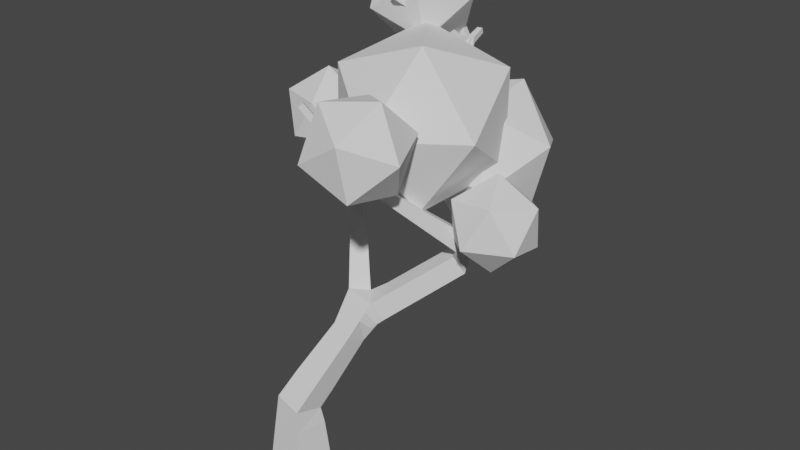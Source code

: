# Source: lowpoly.blend  (saved by Blender 3.4.6; exported with 4.5.12 LTS)
import bpy
from mathutils import Matrix  # noqa: F401  (used for matrix-valued properties, if any)

bpy.ops.wm.read_factory_settings(use_empty=True)
scene = bpy.context.scene
scene.name = 'Scene'

# ---- collections
col_collection = bpy.data.collections.new('Collection'); scene.collection.children.link(col_collection)

# ---- world
world_world = bpy.data.worlds.new('World'); scene.world = world_world
world_world.use_nodes = True; world_world.node_tree.nodes.clear()
_N = world_world.node_tree.nodes; _L = world_world.node_tree.links
n0 = _N.new('ShaderNodeOutputWorld'); n0.name = 'World Output'; n0.location = (300, 300)
n1 = _N.new('ShaderNodeBackground'); n1.name = 'Background'; n1.location = (10, 300)
n1.inputs[0].default_value = (0.05088, 0.05088, 0.05088, 1.0)
_L.new(n1.outputs[0], n0.inputs[0])
n0.is_active_output = True
world_world.color = (0.05088, 0.05088, 0.05088)
world_world.use_sun_shadow = False
world_world.sun_shadow_jitter_overblur = 0.0

# ---- meshes
me_cube_001 = bpy.data.meshes.new('Cube.001')
me_cube_001.from_pydata([(0.6634, 0.6802, -0.007659), (0.5171, -0.317, -0.007659), (-0.48, -0.1707, 0.007659), (-0.3337, 0.8265, 0.007659), (2.394, 1.594, 8.248), (2.5, 1.531, 8.248), (2.457, 1.46, 8.339), (2.352, 1.523, 8.339), (0.4962, 0.5277, 1.658), (0.4141, -0.1377, 1.826), (-0.2587, -0.02611, 1.939), (-0.1765, 0.6393, 1.771), (1.063, -0.3225, 9.225), (0.9724, -0.239, 9.225), (1.039, -0.1662, 9.299), (1.13, -0.2497, 9.299), (0.601, 2.958, 10.5), (0.4869, 3.004, 10.5), (0.5138, 3.07, 10.6), (0.6279, 3.024, 10.6), (1.127, 5.224, 9.359), (1.25, 5.237, 9.359), (1.253, 5.201, 9.477), (1.131, 5.188, 9.477), (0.6465, 4.565, 10.38), (0.6313, 4.688, 10.38), (0.7413, 4.701, 10.43), (0.7564, 4.579, 10.43), (0.8111, 3.276, 7.144), (0.8609, 3.142, 7.187), (0.7216, 3.103, 7.228), (0.6718, 3.238, 7.184), (-0.9674, 1.956, 8.058), (-1.074, 2.018, 8.058), (-1.018, 2.114, 8.113), (-0.9116, 2.051, 8.113), (0.5212, 3.579, 7.697), (0.5568, 3.486, 7.769), (0.4503, 3.428, 7.748), (0.4147, 3.521, 7.675), (0.7429, 3.35, 7.28), (0.7845, 3.242, 7.365), (0.6602, 3.174, 7.34), (0.6186, 3.282, 7.254), (0.6844, 3.411, 7.39), (0.7244, 3.306, 7.472), (0.6047, 3.241, 7.447), (0.5647, 3.345, 7.365), (0.6285, 3.468, 7.495), (0.667, 3.368, 7.574), (0.5518, 3.305, 7.55), (0.5133, 3.405, 7.471), (0.5742, 3.524, 7.597), (0.6113, 3.428, 7.673), (0.5005, 3.367, 7.65), (0.4635, 3.464, 7.574), (-0.4872, 2.623, 6.232), (-0.727, 2.764, 6.232), (-0.6012, 2.979, 6.356), (-0.3109, 2.849, 6.318), (-0.5512, 2.534, 6.476), (-0.7733, 2.664, 6.476), (-0.6568, 2.863, 6.59), (-0.4347, 2.733, 6.59), (-0.6058, 2.458, 6.683), (-0.8127, 2.579, 6.683), (-0.7042, 2.765, 6.79), (-0.4973, 2.644, 6.79), (-0.6551, 2.39, 6.871), (-0.8483, 2.503, 6.871), (-0.7469, 2.676, 6.97), (-0.5537, 2.563, 6.97), (-0.7007, 2.326, 7.044), (-0.8812, 2.432, 7.044), (-0.7865, 2.594, 7.137), (-0.6061, 2.488, 7.137), (-0.7437, 2.267, 7.208), (-0.9122, 2.365, 7.208), (-0.8238, 2.516, 7.294), (-0.6553, 2.418, 7.294), (-0.7845, 2.21, 7.363), (-0.9417, 2.302, 7.363), (-0.8593, 2.443, 7.444), (-0.7021, 2.351, 7.444), (-0.8236, 2.156, 7.511), (-0.9699, 2.241, 7.511), (-0.8932, 2.372, 7.587), (-0.7469, 2.287, 7.587), (-0.8613, 2.103, 7.655), (-0.9971, 2.183, 7.655), (-0.9259, 2.305, 7.724), (-0.79, 2.225, 7.724), (-0.8977, 2.053, 7.793), (-1.023, 2.126, 7.793), (-0.9575, 2.239, 7.858), (-0.8317, 2.166, 7.858), (-0.933, 2.004, 7.927), (-1.049, 2.072, 7.927), (-0.9881, 2.175, 7.987), (-0.8722, 2.108, 7.987), (-0.1155, 3.167, 6.087), (-0.06511, 2.895, 6.087), (-0.3109, 3.131, 6.28), (0.05309, 3.187, 6.279), (0.09922, 2.937, 6.279), (-0.07985, 2.904, 6.455), (-0.126, 3.154, 6.455), (0.2002, 3.204, 6.446), (0.2426, 2.974, 6.446), (0.07782, 2.944, 6.608), (0.03537, 3.173, 6.608), (0.3348, 3.219, 6.599), (0.3739, 3.008, 6.599), (0.2222, 2.98, 6.748), (0.1831, 3.191, 6.748), (0.4609, 3.234, 6.742), (0.4969, 3.039, 6.742), (0.3574, 3.014, 6.879), (0.3215, 3.208, 6.879), (0.5806, 3.247, 6.878), (0.6136, 3.069, 6.878), (0.4857, 3.046, 7.004), (0.4528, 3.224, 7.004), (0.6953, 3.261, 7.008), (0.7253, 3.098, 7.008), (0.6086, 3.077, 7.123), (0.5785, 3.239, 7.123), (1.132, 4.628, 9.393), (1.104, 4.757, 9.369), (1.234, 4.773, 9.432), (1.265, 4.608, 9.425), (1.064, 4.607, 9.492), (1.046, 4.749, 9.492), (1.174, 4.765, 9.555), (1.191, 4.623, 9.555), (1.008, 4.602, 9.61), (0.9908, 4.741, 9.61), (1.116, 4.756, 9.672), (1.133, 4.617, 9.672), (0.9538, 4.596, 9.725), (0.9369, 4.733, 9.725), (1.06, 4.748, 9.785), (1.077, 4.611, 9.785), (0.9008, 4.591, 9.837), (0.8842, 4.725, 9.837), (1.005, 4.74, 9.896), (1.021, 4.606, 9.896), (0.8487, 4.586, 9.948), (0.8323, 4.717, 9.948), (0.9507, 4.732, 10.01), (0.967, 4.6, 10.01), (0.7972, 4.58, 10.06), (0.7812, 4.71, 10.06), (0.8975, 4.724, 10.11), (0.9135, 4.595, 10.11), (0.7465, 4.575, 10.16), (0.7308, 4.702, 10.16), (0.8449, 4.716, 10.22), (0.8606, 4.589, 10.22), (0.6962, 4.57, 10.27), (0.6808, 4.695, 10.27), (0.7928, 4.709, 10.33), (0.8083, 4.584, 10.33), (1.157, 4.858, 9.238), (1.298, 4.873, 9.238), (1.302, 4.832, 9.373), (1.162, 4.817, 9.373), (1.147, 4.985, 9.28), (1.281, 4.999, 9.28), (1.285, 4.96, 9.409), (1.151, 4.946, 9.409), (1.137, 5.106, 9.32), (1.265, 5.12, 9.32), (1.269, 5.083, 9.443), (1.141, 5.069, 9.443), (1.246, 4.508, 9.299), (1.11, 4.564, 9.299), (1.199, 4.397, 9.385), (1.065, 4.452, 9.385), (1.097, 4.529, 9.503), (1.231, 4.475, 9.503), (1.155, 4.291, 9.468), (1.022, 4.345, 9.468), (1.054, 4.422, 9.585), (1.187, 4.368, 9.585), (1.112, 4.187, 9.548), (0.981, 4.241, 9.548), (1.012, 4.317, 9.664), (1.143, 4.263, 9.664), (1.07, 4.086, 9.626), (0.9404, 4.139, 9.626), (0.971, 4.215, 9.741), (1.101, 4.162, 9.741), (1.029, 3.987, 9.704), (0.9005, 4.04, 9.704), (0.9308, 4.114, 9.817), (1.059, 4.062, 9.817), (0.9883, 3.889, 9.78), (0.8612, 3.941, 9.78), (0.8912, 4.015, 9.892), (1.018, 3.963, 9.892), (0.9481, 3.793, 9.855), (0.8223, 3.844, 9.855), (0.852, 3.917, 9.966), (0.9778, 3.865, 9.966), (0.9084, 3.697, 9.929), (0.7839, 3.748, 9.929), (0.8132, 3.82, 10.04), (0.9377, 3.769, 10.04), (0.869, 3.602, 10.0), (0.7458, 3.652, 10.0), (0.7749, 3.724, 10.11), (0.898, 3.673, 10.11), (0.8299, 3.508, 10.08), (0.7081, 3.558, 10.08), (0.7368, 3.628, 10.18), (0.8586, 3.579, 10.18), (0.7911, 3.415, 10.15), (0.6706, 3.464, 10.15), (0.699, 3.534, 10.25), (0.8195, 3.485, 10.25), (0.7526, 3.322, 10.22), (0.6334, 3.371, 10.22), (0.6615, 3.44, 10.33), (0.7808, 3.391, 10.33), (0.7144, 3.23, 10.29), (0.5965, 3.278, 10.29), (0.6243, 3.347, 10.4), (0.7422, 3.299, 10.4), (0.6764, 3.139, 10.36), (0.5597, 3.187, 10.36), (0.5873, 3.254, 10.47), (0.7039, 3.207, 10.47), (0.6386, 3.048, 10.43), (0.5232, 3.095, 10.43), (0.5504, 3.162, 10.54), (0.6658, 3.115, 10.54), (1.869, 0.5022, 7.614), (1.729, 0.6313, 7.614), (1.832, 0.7438, 7.728), (1.972, 0.6147, 7.728), (1.787, 0.419, 7.777), (1.652, 0.5435, 7.777), (1.752, 0.652, 7.886), (1.887, 0.5275, 7.886), (1.714, 0.3438, 7.924), (1.583, 0.4641, 7.924), (1.68, 0.569, 8.029), (1.811, 0.4487, 8.029), (1.645, 0.2733, 8.061), (1.519, 0.3897, 8.061), (1.612, 0.4912, 8.164), (1.739, 0.3748, 8.164), (1.579, 0.2062, 8.193), (1.457, 0.3189, 8.193), (1.548, 0.4171, 8.292), (1.67, 0.3044, 8.292), (1.516, 0.1415, 8.319), (1.398, 0.2507, 8.319), (1.486, 0.3458, 8.415), (1.604, 0.2367, 8.415), (1.455, 0.07895, 8.441), (1.341, 0.1846, 8.441), (1.425, 0.2767, 8.534), (1.54, 0.1711, 8.534), (1.396, 0.01805, 8.56), (1.285, 0.1204, 8.56), (1.367, 0.2095, 8.65), (1.478, 0.1072, 8.65), (1.338, -0.04141, 8.676), (1.23, 0.05762, 8.676), (1.31, 0.1439, 8.763), (1.417, 0.04492, 8.763), (1.281, -0.09961, 8.79), (1.177, -0.003799, 8.79), (1.254, 0.07972, 8.874), (1.358, -0.01609, 8.874), (1.225, -0.1567, 8.901), (1.124, -0.06405, 8.901), (1.199, 0.01672, 8.983), (1.299, -0.07594, 8.983), (1.17, -0.2128, 9.011), (1.073, -0.1233, 9.011), (1.145, -0.0452, 9.09), (1.242, -0.1348, 9.09), (1.116, -0.2681, 9.119), (1.022, -0.1815, 9.119), (1.092, -0.1061, 9.195), (1.186, -0.1926, 9.195), (1.997, 0.9868, 7.545), (2.156, 0.8922, 7.545), (2.092, 0.7848, 7.682), (1.933, 0.8794, 7.682), (2.065, 1.091, 7.666), (2.215, 1.002, 7.666), (2.155, 0.9007, 7.795), (2.005, 0.9899, 7.795), (2.127, 1.185, 7.775), (2.269, 1.101, 7.775), (2.212, 1.006, 7.897), (2.07, 1.09, 7.897), (2.185, 1.274, 7.877), (2.319, 1.194, 7.877), (2.265, 1.104, 7.993), (2.131, 1.183, 7.993), (2.24, 1.358, 7.975), (2.366, 1.283, 7.975), (2.316, 1.197, 8.084), (2.189, 1.273, 8.084), (2.293, 1.439, 8.069), (2.412, 1.368, 8.069), (2.364, 1.287, 8.172), (2.245, 1.359, 8.172), (2.344, 1.518, 8.16), (2.457, 1.451, 8.16), (2.412, 1.375, 8.257), (2.299, 1.442, 8.257), (2.356, 3.181, 6.023), (2.66, 3.458, 6.023), (2.893, 3.204, 6.248), (2.589, 2.927, 6.248), (2.215, 3.358, 6.396), (2.497, 3.615, 6.396), (2.712, 3.379, 6.604), (2.431, 3.122, 6.604), (2.098, 3.505, 6.708), (2.36, 3.745, 6.708), (2.561, 3.526, 6.902), (2.298, 3.286, 6.902), (1.993, 3.637, 6.985), (2.238, 3.861, 6.985), (2.426, 3.656, 7.167), (2.181, 3.432, 7.167), (1.897, 3.758, 7.24), (2.127, 3.968, 7.24), (2.302, 3.776, 7.41), (2.073, 3.566, 7.41), (1.807, 3.871, 7.478), (2.022, 4.068, 7.478), (2.187, 3.887, 7.638), (1.972, 3.69, 7.638), (1.722, 3.977, 7.703), (1.924, 4.162, 7.703), (2.078, 3.993, 7.852), (1.876, 3.808, 7.852), (1.641, 4.079, 7.917), (1.83, 4.251, 7.917), (1.974, 4.093, 8.057), (1.786, 3.921, 8.057), (1.564, 4.176, 8.122), (1.74, 4.337, 8.122), (1.875, 4.19, 8.252), (1.699, 4.028, 8.252), (1.489, 4.27, 8.319), (1.654, 4.42, 8.319), (1.779, 4.282, 8.441), (1.615, 4.132, 8.441), (1.417, 4.36, 8.51), (1.57, 4.5, 8.51), (1.687, 4.372, 8.623), (1.534, 4.232, 8.623), (1.347, 4.448, 8.695), (1.489, 4.577, 8.695), (1.597, 4.459, 8.8), (1.455, 4.329, 8.8), (1.279, 4.533, 8.875), (1.41, 4.653, 8.875), (1.51, 4.543, 8.972), (1.379, 4.424, 8.972), (1.213, 4.616, 9.05), (1.333, 4.726, 9.05), (1.425, 4.625, 9.139), (1.305, 4.516, 9.139), (2.856, 2.27, 5.724), (2.477, 2.437, 5.724), (2.584, 2.678, 6.042), (2.962, 2.512, 6.042), (2.728, 2.021, 5.978), (2.38, 2.174, 5.978), (2.478, 2.396, 6.271), (2.826, 2.243, 6.271), (2.619, 1.806, 6.196), (2.296, 1.948, 6.196), (2.386, 2.154, 6.467), (2.709, 2.012, 6.467), (2.519, 1.611, 6.395), (2.22, 1.742, 6.395), (2.304, 1.934, 6.646), (2.603, 1.802, 6.646), (2.426, 1.43, 6.579), (2.149, 1.551, 6.579), (2.227, 1.729, 6.812), (2.504, 1.607, 6.812), (2.339, 1.258, 6.753), (2.082, 1.371, 6.753), (2.154, 1.535, 6.969), (2.411, 1.423, 6.969), (2.255, 1.095, 6.919), (2.018, 1.199, 6.919), (2.085, 1.351, 7.118), (2.322, 1.247, 7.118), (2.175, 0.9385, 7.078), (1.957, 1.034, 7.078), (2.018, 1.174, 7.262), (2.237, 1.078, 7.262), (2.098, 0.7873, 7.232), (1.898, 0.8753, 7.232), (1.954, 1.003, 7.4), (2.154, 0.9153, 7.4), (1.265, 1.831, 3.948), (1.584, 1.453, 3.948), (1.377, 1.279, 4.362), (1.048, 1.658, 4.408), (1.537, 2.058, 4.183), (1.853, 1.684, 4.183), (1.648, 1.511, 4.592), (1.333, 1.885, 4.592), (1.805, 2.28, 4.413), (2.117, 1.91, 4.413), (1.914, 1.739, 4.819), (1.602, 2.109, 4.819), (2.069, 2.5, 4.641), (2.378, 2.133, 4.641), (2.178, 1.964, 5.042), (1.868, 2.331, 5.042), (2.331, 2.717, 4.866), (2.637, 2.355, 4.866), (2.438, 2.188, 5.263), (2.132, 2.55, 5.263), (2.591, 2.934, 5.09), (2.893, 2.575, 5.09), (2.697, 2.409, 5.483), (2.394, 2.768, 5.483), (0.4835, 1.58, 4.108), (0.8295, 1.891, 4.108), (0.6915, 1.348, 4.454), (0.292, 1.813, 4.397), (0.6184, 2.106, 4.397), (0.8146, 1.888, 4.723), (0.4882, 1.594, 4.723), (0.1186, 2.024, 4.659), (0.4272, 2.301, 4.659), (0.6127, 2.094, 4.967), (0.3042, 1.817, 4.967), (-0.04393, 2.222, 4.905), (0.248, 2.484, 4.905), (0.4235, 2.288, 5.196), (0.1316, 2.026, 5.196), (-0.1989, 2.41, 5.139), (0.07709, 2.658, 5.139), (0.243, 2.473, 5.414), (-0.03298, 2.225, 5.414), (-0.3481, 2.592, 5.364), (-0.08742, 2.826, 5.364), (0.06933, 2.651, 5.624), (-0.1914, 2.417, 5.624), (-0.4927, 2.767, 5.582), (-0.2468, 2.988, 5.582), (-0.09895, 2.824, 5.828), (-0.3449, 2.603, 5.828), (0.6632, 0.7332, 2.08), (0.6313, 0.1648, 2.38), (0.03222, 0.2997, 2.572), (0.06405, 0.868, 2.272), (0.8311, 0.9371, 2.526), (0.8012, 0.4032, 2.808), (0.2384, 0.5299, 2.988), (0.2683, 1.064, 2.707), (0.9873, 1.127, 2.941), (0.9592, 0.6249, 3.206), (0.4302, 0.744, 3.376), (0.4583, 1.246, 3.111), (1.136, 1.308, 3.337), (1.11, 0.8364, 3.586), (0.6132, 0.9482, 3.745), (0.6396, 1.419, 3.497), (0.603, 0.6257, 0.7057), (0.4749, -0.2474, 0.7057), (-0.3981, -0.1193, 0.7191), (-0.27, 0.7538, 0.7191), (0.555, 0.5824, 1.272), (0.4414, -0.1922, 1.272), (-0.3331, -0.07855, 1.284), (-0.2195, 0.696, 1.284), (1.338, 1.318, 3.706), (1.243, 1.058, 3.974), (0.6523, 1.148, 4.099), (0.5816, 1.422, 3.868), (-0.1436, 3.157, 6.256), (-0.188, 2.872, 6.202), (-0.416, 2.613, 6.03), (-0.5471, 2.736, 5.936), (0.468, 3.55, 7.686), (0.5036, 3.457, 7.758), (0.7223, 3.208, 7.352), (0.7913, 3.122, 7.208), (0.6808, 3.316, 7.267), (0.7414, 3.257, 7.164), (0.6645, 3.274, 7.46), (0.6246, 3.378, 7.378), (0.6094, 3.337, 7.562), (0.5709, 3.437, 7.483), (0.5559, 3.397, 7.661), (0.5189, 3.494, 7.586), (0.009682, 2.921, 6.367), (-0.03645, 3.17, 6.367), (0.1602, 2.959, 6.527), (0.1178, 3.188, 6.527), (0.298, 2.994, 6.673), (0.259, 3.205, 6.673), (0.4271, 3.027, 6.811), (0.3912, 3.221, 6.811), (0.5496, 3.058, 6.941), (0.5167, 3.236, 6.941), (0.667, 3.087, 7.066), (0.6369, 3.25, 7.066), (2.53, 3.111, 5.631), (2.503, 2.738, 5.942), (2.375, 2.974, 5.753), (1.335, 4.567, 9.219), (1.284, 4.72, 9.399), (1.132, 4.792, 9.294), (1.113, 4.669, 9.317), (1.138, 4.707, 9.244), (1.034, 1.314, 4.408), (0.01856, -0.2439, 0.0), (0.8616, 0.8923, 3.666), (0.8879, 1.364, 3.417), (1.047, 1.861, 4.028), (0.1649, 0.7534, 0.0), (0.3318, 0.2322, 2.476), (0.07768, -0.08189, 1.882), (0.3636, 0.8006, 2.176), (0.1598, 0.5835, 1.714), (0.5198, 0.4665, 2.898), (0.5497, 1.0, 2.617), (0.6947, 0.6845, 3.291), (0.7228, 1.186, 3.026), (0.03838, -0.1834, 0.7124), (0.1665, 0.6897, 0.7124), (0.05411, -0.1354, 1.278), (0.1677, 0.6392, 1.278), (0.9479, 1.103, 4.037), (1.461, 1.386, 3.827), (1.201, 1.569, 3.643), (0.7345, 1.655, 3.802), (1.31, 1.168, 4.168), (0.6719, 1.248, 4.277), (0.5325, 1.501, 3.988), (0.991, 1.208, 4.222), (0.9675, 1.612, 3.723)], [], [(175, 519, 520, 130), (85, 86, 82, 81), (84, 85, 81, 80), (83, 80, 76, 79), (82, 83, 79, 78), (81, 82, 78, 77), (80, 81, 77, 76), (79, 76, 72, 75), (78, 79, 75, 74), (77, 78, 74, 73), (76, 77, 73, 72), (372, 371, 519, 175), (75, 72, 68, 71), (74, 75, 71, 70), (128, 522, 176, 127), (73, 74, 70, 69), (72, 73, 69, 68), (71, 68, 64, 67), (70, 71, 67, 66), (69, 70, 66, 65), (430, 429, 516, 318), (68, 69, 65, 64), (67, 64, 60, 63), (165, 129, 130, 520), (66, 67, 63, 62), (65, 66, 62, 61), (64, 65, 61, 60), (63, 60, 56, 59), (62, 63, 59, 58), (61, 62, 58, 57), (60, 61, 57, 56), (492, 36, 52, 503), (459, 458, 101), (38, 39, 55, 54), (493, 38, 54, 502), (36, 37, 53, 52), (503, 52, 48, 501), (54, 55, 51, 50), (374, 375, 320, 517), (502, 54, 50, 500), (52, 53, 49, 48), (501, 48, 44, 499), (50, 51, 47, 46), (500, 50, 46, 498), (48, 49, 45, 44), (499, 44, 40, 496), (46, 47, 43, 42), (498, 46, 42, 494), (44, 45, 41, 40), (496, 40, 28, 497), (487, 475, 474, 486), (42, 43, 31, 30), (457, 102, 488, 100), (58, 59, 102), (494, 42, 30, 495), (518, 317, 318, 516), (544, 409, 410, 543), (40, 41, 29, 28), (492, 493, 37, 36), (35, 34, 33, 32), (27, 26, 25, 24), (456, 491, 57, 58), (23, 22, 21, 20), (485, 473, 472, 484), (19, 18, 17, 16), (550, 528, 409, 544), (15, 14, 13, 12), (434, 412, 409, 528), (435, 524, 411, 412), (542, 526, 473, 485), (430, 318, 319, 376), (7, 6, 5, 4), (529, 525, 2, 3), (548, 545, 475, 487), (518, 517, 320, 317), (456, 58, 102, 457), (491, 456, 459, 490), (375, 376, 319, 320), (490, 459, 101, 489), (457, 100, 101, 458), (432, 431, 373, 374), (406, 405, 237, 238), (405, 291, 240, 237), (407, 406, 238, 239), (519, 371, 165, 520), (369, 176, 522, 523), (408, 290, 291, 405), (370, 164, 165, 371), (373, 431, 430, 376), (291, 292, 239, 240), (163, 164, 370, 369), (289, 407, 239, 292), (166, 163, 521, 128), (408, 407, 289, 290), (372, 175, 176, 369), (86, 87, 83, 82), (87, 84, 80, 83), (88, 89, 85, 84), (89, 90, 86, 85), (90, 91, 87, 86), (91, 88, 84, 87), (92, 93, 89, 88), (93, 94, 90, 89), (94, 95, 91, 90), (95, 92, 88, 91), (96, 97, 93, 92), (97, 98, 94, 93), (98, 99, 95, 94), (99, 96, 92, 95), (32, 33, 97, 96), (33, 34, 98, 97), (34, 35, 99, 98), (35, 32, 96, 99), (103, 104, 101, 100), (504, 105, 59, 489), (105, 106, 102, 59), (505, 103, 100, 488), (107, 108, 104, 103), (506, 109, 105, 504), (109, 110, 106, 105), (507, 107, 103, 505), (111, 112, 108, 107), (508, 113, 109, 506), (113, 114, 110, 109), (509, 111, 107, 507), (115, 116, 112, 111), (510, 117, 113, 508), (117, 118, 114, 113), (511, 115, 111, 509), (119, 120, 116, 115), (512, 121, 117, 510), (121, 122, 118, 117), (513, 119, 115, 511), (123, 124, 120, 119), (514, 125, 121, 512), (125, 126, 122, 121), (515, 123, 119, 513), (28, 29, 124, 123), (495, 30, 125, 514), (30, 31, 126, 125), (497, 28, 123, 515), (131, 132, 128, 127), (132, 133, 129, 128), (133, 134, 130, 129), (134, 131, 127, 130), (135, 136, 132, 131), (136, 137, 133, 132), (137, 138, 134, 133), (138, 135, 131, 134), (139, 140, 136, 135), (140, 141, 137, 136), (141, 142, 138, 137), (142, 139, 135, 138), (143, 144, 140, 139), (144, 145, 141, 140), (145, 146, 142, 141), (146, 143, 139, 142), (147, 148, 144, 143), (148, 149, 145, 144), (149, 150, 146, 145), (150, 147, 143, 146), (151, 152, 148, 147), (152, 153, 149, 148), (153, 154, 150, 149), (154, 151, 147, 150), (155, 156, 152, 151), (156, 157, 153, 152), (157, 158, 154, 153), (158, 155, 151, 154), (159, 160, 156, 155), (160, 161, 157, 156), (161, 162, 158, 157), (162, 159, 155, 158), (24, 25, 160, 159), (25, 26, 161, 160), (26, 27, 162, 161), (27, 24, 159, 162), (167, 168, 164, 163), (168, 169, 165, 164), (169, 170, 166, 165), (170, 167, 163, 166), (171, 172, 168, 167), (172, 173, 169, 168), (173, 174, 170, 169), (174, 171, 167, 170), (20, 21, 172, 171), (21, 22, 173, 172), (22, 23, 174, 173), (23, 20, 171, 174), (177, 178, 176, 175), (178, 179, 127, 176), (179, 180, 130, 127), (180, 177, 175, 130), (181, 182, 178, 177), (182, 183, 179, 178), (183, 184, 180, 179), (184, 181, 177, 180), (185, 186, 182, 181), (186, 187, 183, 182), (187, 188, 184, 183), (188, 185, 181, 184), (189, 190, 186, 185), (190, 191, 187, 186), (191, 192, 188, 187), (192, 189, 185, 188), (193, 194, 190, 189), (194, 195, 191, 190), (195, 196, 192, 191), (196, 193, 189, 192), (197, 198, 194, 193), (198, 199, 195, 194), (199, 200, 196, 195), (200, 197, 193, 196), (201, 202, 198, 197), (202, 203, 199, 198), (203, 204, 200, 199), (204, 201, 197, 200), (205, 206, 202, 201), (206, 207, 203, 202), (207, 208, 204, 203), (208, 205, 201, 204), (209, 210, 206, 205), (210, 211, 207, 206), (211, 212, 208, 207), (212, 209, 205, 208), (213, 214, 210, 209), (214, 215, 211, 210), (215, 216, 212, 211), (216, 213, 209, 212), (217, 218, 214, 213), (218, 219, 215, 214), (219, 220, 216, 215), (220, 217, 213, 216), (221, 222, 218, 217), (222, 223, 219, 218), (223, 224, 220, 219), (224, 221, 217, 220), (225, 226, 222, 221), (226, 227, 223, 222), (227, 228, 224, 223), (228, 225, 221, 224), (229, 230, 226, 225), (230, 231, 227, 226), (231, 232, 228, 227), (232, 229, 225, 228), (233, 234, 230, 229), (234, 235, 231, 230), (235, 236, 232, 231), (236, 233, 229, 232), (16, 17, 234, 233), (17, 18, 235, 234), (18, 19, 236, 235), (19, 16, 233, 236), (241, 242, 238, 237), (242, 243, 239, 238), (243, 244, 240, 239), (244, 241, 237, 240), (245, 246, 242, 241), (246, 247, 243, 242), (247, 248, 244, 243), (248, 245, 241, 244), (249, 250, 246, 245), (250, 251, 247, 246), (251, 252, 248, 247), (252, 249, 245, 248), (253, 254, 250, 249), (254, 255, 251, 250), (255, 256, 252, 251), (256, 253, 249, 252), (257, 258, 254, 253), (258, 259, 255, 254), (259, 260, 256, 255), (260, 257, 253, 256), (261, 262, 258, 257), (262, 263, 259, 258), (263, 264, 260, 259), (264, 261, 257, 260), (265, 266, 262, 261), (266, 267, 263, 262), (267, 268, 264, 263), (268, 265, 261, 264), (269, 270, 266, 265), (270, 271, 267, 266), (271, 272, 268, 267), (272, 269, 265, 268), (273, 274, 270, 269), (274, 275, 271, 270), (275, 276, 272, 271), (276, 273, 269, 272), (277, 278, 274, 273), (278, 279, 275, 274), (279, 280, 276, 275), (280, 277, 273, 276), (281, 282, 278, 277), (282, 283, 279, 278), (283, 284, 280, 279), (284, 281, 277, 280), (285, 286, 282, 281), (286, 287, 283, 282), (287, 288, 284, 283), (288, 285, 281, 284), (12, 13, 286, 285), (13, 14, 287, 286), (14, 15, 288, 287), (15, 12, 285, 288), (293, 294, 290, 289), (294, 295, 291, 290), (295, 296, 292, 291), (296, 293, 289, 292), (297, 298, 294, 293), (298, 299, 295, 294), (299, 300, 296, 295), (300, 297, 293, 296), (301, 302, 298, 297), (302, 303, 299, 298), (303, 304, 300, 299), (304, 301, 297, 300), (305, 306, 302, 301), (306, 307, 303, 302), (307, 308, 304, 303), (308, 305, 301, 304), (309, 310, 306, 305), (310, 311, 307, 306), (311, 312, 308, 307), (312, 309, 305, 308), (313, 314, 310, 309), (314, 315, 311, 310), (315, 316, 312, 311), (316, 313, 309, 312), (4, 5, 314, 313), (5, 6, 315, 314), (6, 7, 316, 315), (7, 4, 313, 316), (321, 322, 318, 317), (322, 323, 319, 318), (323, 324, 320, 319), (324, 321, 317, 320), (325, 326, 322, 321), (326, 327, 323, 322), (327, 328, 324, 323), (328, 325, 321, 324), (329, 330, 326, 325), (330, 331, 327, 326), (331, 332, 328, 327), (332, 329, 325, 328), (333, 334, 330, 329), (334, 335, 331, 330), (335, 336, 332, 331), (336, 333, 329, 332), (337, 338, 334, 333), (338, 339, 335, 334), (339, 340, 336, 335), (340, 337, 333, 336), (341, 342, 338, 337), (342, 343, 339, 338), (343, 344, 340, 339), (344, 341, 337, 340), (345, 346, 342, 341), (346, 347, 343, 342), (347, 348, 344, 343), (348, 345, 341, 344), (349, 350, 346, 345), (350, 351, 347, 346), (351, 352, 348, 347), (352, 349, 345, 348), (353, 354, 350, 349), (354, 355, 351, 350), (355, 356, 352, 351), (356, 353, 349, 352), (357, 358, 354, 353), (358, 359, 355, 354), (359, 360, 356, 355), (360, 357, 353, 356), (361, 362, 358, 357), (362, 363, 359, 358), (363, 364, 360, 359), (364, 361, 357, 360), (365, 366, 362, 361), (366, 367, 363, 362), (367, 368, 364, 363), (368, 365, 361, 364), (369, 370, 366, 365), (370, 371, 367, 366), (371, 372, 368, 367), (372, 369, 365, 368), (377, 378, 374, 373), (378, 379, 375, 374), (379, 380, 376, 375), (380, 377, 373, 376), (381, 382, 378, 377), (382, 383, 379, 378), (383, 384, 380, 379), (384, 381, 377, 380), (385, 386, 382, 381), (386, 387, 383, 382), (387, 388, 384, 383), (388, 385, 381, 384), (389, 390, 386, 385), (390, 391, 387, 386), (391, 392, 388, 387), (392, 389, 385, 388), (393, 394, 390, 389), (394, 395, 391, 390), (395, 396, 392, 391), (396, 393, 389, 392), (397, 398, 394, 393), (398, 399, 395, 394), (399, 400, 396, 395), (400, 397, 393, 396), (401, 402, 398, 397), (402, 403, 399, 398), (403, 404, 400, 399), (404, 401, 397, 400), (405, 406, 402, 401), (406, 407, 403, 402), (407, 408, 404, 403), (408, 405, 401, 404), (413, 414, 410, 409), (414, 415, 411, 410), (415, 416, 412, 411), (416, 413, 409, 412), (417, 418, 414, 413), (418, 419, 415, 414), (419, 420, 416, 415), (420, 417, 413, 416), (421, 422, 418, 417), (422, 423, 419, 418), (423, 424, 420, 419), (424, 421, 417, 420), (425, 426, 422, 421), (426, 427, 423, 422), (427, 428, 424, 423), (428, 425, 421, 424), (429, 430, 426, 425), (430, 431, 427, 426), (431, 432, 428, 427), (432, 429, 425, 428), (436, 437, 434, 433), (437, 438, 412, 434), (438, 439, 435, 412), (439, 436, 433, 435), (440, 441, 437, 436), (441, 442, 438, 437), (442, 443, 439, 438), (443, 440, 436, 439), (444, 445, 441, 440), (445, 446, 442, 441), (446, 447, 443, 442), (447, 444, 440, 443), (448, 449, 445, 444), (449, 450, 446, 445), (450, 451, 447, 446), (451, 448, 444, 447), (452, 453, 449, 448), (453, 454, 450, 449), (454, 455, 451, 450), (455, 452, 448, 451), (456, 457, 453, 452), (457, 458, 454, 453), (458, 459, 455, 454), (459, 456, 452, 455), (460, 461, 9, 8), (530, 462, 10, 531), (462, 463, 11, 10), (532, 460, 8, 533), (464, 465, 461, 460), (534, 466, 462, 530), (466, 467, 463, 462), (535, 464, 460, 532), (468, 469, 465, 464), (536, 470, 466, 534), (470, 471, 467, 466), (537, 468, 464, 535), (472, 473, 469, 468), (526, 474, 470, 536), (474, 475, 471, 470), (527, 472, 468, 537), (476, 477, 1, 0), (538, 478, 2, 525), (478, 479, 3, 2), (539, 476, 0, 529), (480, 481, 477, 476), (540, 482, 478, 538), (482, 483, 479, 478), (541, 480, 476, 539), (8, 9, 481, 480), (531, 10, 482, 540), (10, 11, 483, 482), (533, 8, 480, 541), (549, 542, 485, 546), (546, 485, 484, 543), (548, 487, 486, 547), (31, 497, 515, 126), (29, 495, 514, 124), (126, 515, 513, 122), (124, 514, 512, 120), (122, 513, 511, 118), (120, 512, 510, 116), (118, 511, 509, 114), (116, 510, 508, 112), (114, 509, 507, 110), (112, 508, 506, 108), (110, 507, 505, 106), (108, 506, 504, 104), (106, 505, 488, 102), (104, 504, 489, 101), (56, 490, 489, 59), (57, 491, 490, 56), (39, 38, 493, 492), (41, 494, 495, 29), (43, 496, 497, 31), (45, 498, 494, 41), (47, 499, 496, 43), (49, 500, 498, 45), (51, 501, 499, 47), (53, 502, 500, 49), (55, 503, 501, 51), (37, 493, 502, 53), (39, 492, 503, 55), (432, 374, 517, 518), (432, 518, 516, 429), (166, 128, 129, 165), (521, 523, 522, 128), (523, 521, 163, 369), (547, 486, 542, 549), (11, 533, 541, 483), (9, 531, 540, 481), (483, 541, 539, 479), (481, 540, 538, 477), (479, 539, 529, 3), (477, 538, 525, 1), (475, 527, 537, 471), (473, 526, 536, 469), (471, 537, 535, 467), (469, 536, 534, 465), (467, 535, 532, 463), (465, 534, 530, 461), (463, 532, 533, 11), (461, 530, 531, 9), (0, 1, 525, 529), (486, 474, 526, 542), (545, 434, 528, 550), (475, 545, 550, 527), (435, 547, 549, 524), (433, 548, 547, 435), (411, 546, 543, 410), (524, 549, 546, 411), (433, 434, 545, 548), (527, 550, 544, 472), (472, 544, 543, 484)])
_k = {(2, 3): 1.0, (2, 525): 1.0, (0, 1): 1.0, (0, 529): 1.0, (1, 525): 1.0, (3, 529): 1.0}
me_cube_001.attributes.new('crease_edge', 'FLOAT', 'EDGE').data.foreach_set('value', [_k.get((min(e.vertices), max(e.vertices)), 0.0) for e in me_cube_001.edges])
me_cube_001.update()
me_icosphere = bpy.data.meshes.new('Icosphere')
me_icosphere.from_pydata([(0.0, 0.0, -1.0), (0.7236, -0.5257, -0.4472), (-0.2764, -0.8506, -0.4472), (-0.8944, 0.0, -0.4472), (-0.2764, 0.8506, -0.4472), (0.7236, 0.5257, -0.4472), (0.2764, -0.8506, 0.4472), (-0.7236, -0.5257, 0.4472), (-0.7236, 0.5257, 0.4472), (0.2764, 0.8506, 0.4472), (0.8944, 0.0, 0.4472), (0.0, 0.0, 1.0), (2.6, -2.597, -0.3173), (3.537, -3.341, -0.02265), (2.444, -3.479, 0.5287), (1.966, -2.359, 0.7112), (2.763, -1.528, 0.2726), (3.734, -2.136, -0.1809), (3.482, -3.562, 1.188), (2.51, -2.955, 1.641), (2.707, -1.749, 1.483), (3.8, -1.611, 0.9318), (4.279, -2.732, 0.7493), (3.644, -2.493, 1.778), (2.858, 0.6945, -1.875), (4.307, 1.591, -1.694), (4.113, 0.1007, -0.8701), (2.48, -0.01384, -0.361), (1.666, 1.406, -0.8701), (2.795, 2.398, -1.694), (4.825, 1.437, -0.06736), (3.696, 0.445, 0.7565), (2.184, 1.252, 0.7565), (2.378, 2.742, -0.06736), (4.011, 2.857, -0.5765), (3.633, 2.148, 0.9379), (2.739, 1.49, 2.701), (2.019, 2.623, 2.897), (1.961, 1.616, 3.805), (1.994, 0.44, 3.13), (2.073, 0.7195, 1.804), (2.089, 2.068, 1.661), (0.8289, 2.273, 3.447), (0.8135, 0.9242, 3.59), (0.8832, 0.3701, 2.354), (0.9417, 1.377, 1.446), (0.9081, 2.553, 2.122), (0.163, 1.503, 2.55), (4.504, -1.155, -1.536), (5.475, -0.6806, -1.54), (4.974, -0.8776, -0.6031), (3.917, -0.7063, -0.7474), (3.765, -0.4034, -1.773), (4.728, -0.3875, -2.263), (5.488, 0.06076, -0.7538), (4.525, 0.04487, -0.2641), (3.778, 0.338, -0.9873), (4.279, 0.535, -1.924), (5.336, 0.3637, -1.78), (4.749, 0.8121, -0.9913), (2.793, -0.2136, -1.331), (3.109, 0.9082, -0.839), (2.777, -0.04561, -0.07712), (1.846, -0.69, -0.6409), (1.602, -0.1344, -1.751), (2.383, 0.8534, -1.874), (2.358, 1.125, 0.1552), (1.577, 0.1374, 0.2776), (0.8505, 0.08248, -0.757), (1.183, 1.036, -1.519), (2.114, 1.681, -0.955), (1.167, 1.204, -0.2649), (2.805, -2.073, 0.6364), (3.236, -0.8147, 2.316), (1.221, -1.014, 1.615), (1.272, -1.128, -0.5233), (3.318, -0.9992, -1.145), (4.532, -0.8059, 0.6097), (1.969, 0.9088, 2.194), (0.7552, 0.7155, 0.4393), (2.051, 0.7243, -1.267), (4.066, 0.9231, -0.5665), (4.015, 1.037, 1.572), (2.482, 1.983, 0.4125), (-0.2764, -0.8506, -0.4472), (-0.2764, -0.8506, -0.4472), (-0.2764, -0.8506, -0.4472), (-0.2764, -0.8506, -0.4472), (0.0, 0.0, -1.0), (0.0, 0.0, -1.0), (0.0, 0.0, -1.0), (0.0, 0.0, -1.0), (0.7236, -0.5257, -0.4472), (0.7236, -0.5257, -0.4472), (0.7236, -0.5257, -0.4472), (0.7236, -0.5257, -0.4472), (0.7236, 0.5257, -0.4472), (0.7236, 0.5257, -0.4472), (0.7236, 0.5257, -0.4472), (0.7236, 0.5257, -0.4472), (-0.8944, 0.0, -0.4472), (-0.8944, 0.0, -0.4472), (-0.8944, 0.0, -0.4472), (-0.8944, 0.0, -0.4472), (-0.2764, 0.8506, -0.4472), (-0.2764, 0.8506, -0.4472), (-0.2764, 0.8506, -0.4472), (-0.2764, 0.8506, -0.4472), (0.8944, 0.0, 0.4472), (0.8944, 0.0, 0.4472), (0.8944, 0.0, 0.4472), (0.8944, 0.0, 0.4472), (0.2764, -0.8506, 0.4472), (0.2764, -0.8506, 0.4472), (0.2764, -0.8506, 0.4472), (0.2764, -0.8506, 0.4472), (-0.7236, -0.5257, 0.4472), (-0.7236, -0.5257, 0.4472), (-0.7236, -0.5257, 0.4472), (-0.7236, -0.5257, 0.4472), (-0.7236, 0.5257, 0.4472), (-0.7236, 0.5257, 0.4472), (-0.7236, 0.5257, 0.4472), (-0.7236, 0.5257, 0.4472), (0.2764, 0.8506, 0.4472), (0.2764, 0.8506, 0.4472), (0.2764, 0.8506, 0.4472), (0.2764, 0.8506, 0.4472), (0.0, 0.0, 1.0), (0.0, 0.0, 1.0), (0.0, 0.0, 1.0), (0.0, 0.0, 1.0), (2.444, -3.479, 0.5287), (2.444, -3.479, 0.5287), (2.444, -3.479, 0.5287), (2.444, -3.479, 0.5287), (2.6, -2.597, -0.3173), (2.6, -2.597, -0.3173), (2.6, -2.597, -0.3173), (2.6, -2.597, -0.3173), (3.537, -3.341, -0.02265), (3.537, -3.341, -0.02265), (3.537, -3.341, -0.02265), (3.537, -3.341, -0.02265), (3.734, -2.136, -0.1809), (3.734, -2.136, -0.1809), (3.734, -2.136, -0.1809), (3.734, -2.136, -0.1809), (1.966, -2.359, 0.7112), (1.966, -2.359, 0.7112), (1.966, -2.359, 0.7112), (1.966, -2.359, 0.7112), (2.763, -1.528, 0.2726), (2.763, -1.528, 0.2726), (2.763, -1.528, 0.2726), (2.763, -1.528, 0.2726), (4.279, -2.732, 0.7493), (4.279, -2.732, 0.7493), (4.279, -2.732, 0.7493), (4.279, -2.732, 0.7493), (3.482, -3.562, 1.188), (3.482, -3.562, 1.188), (3.482, -3.562, 1.188), (3.482, -3.562, 1.188), (2.51, -2.955, 1.641), (2.51, -2.955, 1.641), (2.51, -2.955, 1.641), (2.51, -2.955, 1.641), (2.707, -1.749, 1.483), (2.707, -1.749, 1.483), (2.707, -1.749, 1.483), (2.707, -1.749, 1.483), (3.8, -1.611, 0.9318), (3.8, -1.611, 0.9318), (3.8, -1.611, 0.9318), (3.8, -1.611, 0.9318), (3.644, -2.493, 1.778), (3.644, -2.493, 1.778), (3.644, -2.493, 1.778), (3.644, -2.493, 1.778), (4.113, 0.1007, -0.8701), (4.113, 0.1007, -0.8701), (4.113, 0.1007, -0.8701), (4.113, 0.1007, -0.8701), (2.858, 0.6945, -1.875), (2.858, 0.6945, -1.875), (2.858, 0.6945, -1.875), (2.858, 0.6945, -1.875), (4.307, 1.591, -1.694), (4.307, 1.591, -1.694), (4.307, 1.591, -1.694), (4.307, 1.591, -1.694), (2.795, 2.398, -1.694), (2.795, 2.398, -1.694), (2.795, 2.398, -1.694), (2.795, 2.398, -1.694), (2.48, -0.01384, -0.361), (2.48, -0.01384, -0.361), (2.48, -0.01384, -0.361), (2.48, -0.01384, -0.361), (1.666, 1.406, -0.8701), (1.666, 1.406, -0.8701), (1.666, 1.406, -0.8701), (1.666, 1.406, -0.8701), (4.011, 2.857, -0.5765), (4.011, 2.857, -0.5765), (4.011, 2.857, -0.5765), (4.011, 2.857, -0.5765), (4.825, 1.437, -0.06736), (4.825, 1.437, -0.06736), (4.825, 1.437, -0.06736), (4.825, 1.437, -0.06736), (3.696, 0.445, 0.7565), (3.696, 0.445, 0.7565), (3.696, 0.445, 0.7565), (3.696, 0.445, 0.7565), (2.184, 1.252, 0.7565), (2.184, 1.252, 0.7565), (2.184, 1.252, 0.7565), (2.184, 1.252, 0.7565), (2.378, 2.742, -0.06736), (2.378, 2.742, -0.06736), (2.378, 2.742, -0.06736), (2.378, 2.742, -0.06736), (3.633, 2.148, 0.9379), (3.633, 2.148, 0.9379), (3.633, 2.148, 0.9379), (3.633, 2.148, 0.9379), (1.961, 1.616, 3.805), (1.961, 1.616, 3.805), (1.961, 1.616, 3.805), (1.961, 1.616, 3.805), (2.739, 1.49, 2.701), (2.739, 1.49, 2.701), (2.739, 1.49, 2.701), (2.739, 1.49, 2.701), (2.019, 2.623, 2.897), (2.019, 2.623, 2.897), (2.019, 2.623, 2.897), (2.019, 2.623, 2.897), (2.089, 2.068, 1.661), (2.089, 2.068, 1.661), (2.089, 2.068, 1.661), (2.089, 2.068, 1.661), (1.994, 0.44, 3.13), (1.994, 0.44, 3.13), (1.994, 0.44, 3.13), (1.994, 0.44, 3.13), (2.073, 0.7195, 1.804), (2.073, 0.7195, 1.804), (2.073, 0.7195, 1.804), (2.073, 0.7195, 1.804), (0.9081, 2.553, 2.122), (0.9081, 2.553, 2.122), (0.9081, 2.553, 2.122), (0.9081, 2.553, 2.122), (0.8289, 2.273, 3.447), (0.8289, 2.273, 3.447), (0.8289, 2.273, 3.447), (0.8289, 2.273, 3.447), (0.8135, 0.9242, 3.59), (0.8135, 0.9242, 3.59), (0.8135, 0.9242, 3.59), (0.8135, 0.9242, 3.59), (0.8832, 0.3701, 2.354), (0.8832, 0.3701, 2.354), (0.8832, 0.3701, 2.354), (0.8832, 0.3701, 2.354), (0.9417, 1.377, 1.446), (0.9417, 1.377, 1.446), (0.9417, 1.377, 1.446), (0.9417, 1.377, 1.446), (0.163, 1.503, 2.55), (0.163, 1.503, 2.55), (0.163, 1.503, 2.55), (0.163, 1.503, 2.55), (4.974, -0.8776, -0.6031), (4.974, -0.8776, -0.6031), (4.974, -0.8776, -0.6031), (4.974, -0.8776, -0.6031), (4.504, -1.155, -1.536), (4.504, -1.155, -1.536), (4.504, -1.155, -1.536), (4.504, -1.155, -1.536), (5.475, -0.6806, -1.54), (5.475, -0.6806, -1.54), (5.475, -0.6806, -1.54), (5.475, -0.6806, -1.54), (4.728, -0.3875, -2.263), (4.728, -0.3875, -2.263), (4.728, -0.3875, -2.263), (4.728, -0.3875, -2.263), (3.917, -0.7063, -0.7474), (3.917, -0.7063, -0.7474), (3.917, -0.7063, -0.7474), (3.917, -0.7063, -0.7474), (3.765, -0.4034, -1.773), (3.765, -0.4034, -1.773), (3.765, -0.4034, -1.773), (3.765, -0.4034, -1.773), (5.336, 0.3637, -1.78), (5.336, 0.3637, -1.78), (5.336, 0.3637, -1.78), (5.336, 0.3637, -1.78), (5.488, 0.06076, -0.7538), (5.488, 0.06076, -0.7538), (5.488, 0.06076, -0.7538), (5.488, 0.06076, -0.7538), (4.525, 0.04487, -0.2641), (4.525, 0.04487, -0.2641), (4.525, 0.04487, -0.2641), (4.525, 0.04487, -0.2641), (3.778, 0.338, -0.9873), (3.778, 0.338, -0.9873), (3.778, 0.338, -0.9873), (3.778, 0.338, -0.9873), (4.279, 0.535, -1.924), (4.279, 0.535, -1.924), (4.279, 0.535, -1.924), (4.279, 0.535, -1.924), (4.749, 0.8121, -0.9913), (4.749, 0.8121, -0.9913), (4.749, 0.8121, -0.9913), (4.749, 0.8121, -0.9913), (2.777, -0.04561, -0.07712), (2.777, -0.04561, -0.07712), (2.777, -0.04561, -0.07712), (2.777, -0.04561, -0.07712), (2.793, -0.2136, -1.331), (2.793, -0.2136, -1.331), (2.793, -0.2136, -1.331), (2.793, -0.2136, -1.331), (3.109, 0.9082, -0.839), (3.109, 0.9082, -0.839), (3.109, 0.9082, -0.839), (3.109, 0.9082, -0.839), (2.383, 0.8534, -1.874), (2.383, 0.8534, -1.874), (2.383, 0.8534, -1.874), (2.383, 0.8534, -1.874), (1.846, -0.69, -0.6409), (1.846, -0.69, -0.6409), (1.846, -0.69, -0.6409), (1.846, -0.69, -0.6409), (1.602, -0.1344, -1.751), (1.602, -0.1344, -1.751), (1.602, -0.1344, -1.751), (1.602, -0.1344, -1.751), (2.114, 1.681, -0.955), (2.114, 1.681, -0.955), (2.114, 1.681, -0.955), (2.114, 1.681, -0.955), (2.358, 1.125, 0.1552), (2.358, 1.125, 0.1552), (2.358, 1.125, 0.1552), (2.358, 1.125, 0.1552), (1.577, 0.1374, 0.2776), (1.577, 0.1374, 0.2776), (1.577, 0.1374, 0.2776), (1.577, 0.1374, 0.2776), (0.8505, 0.08248, -0.757), (0.8505, 0.08248, -0.757), (0.8505, 0.08248, -0.757), (0.8505, 0.08248, -0.757), (1.183, 1.036, -1.519), (1.183, 1.036, -1.519), (1.183, 1.036, -1.519), (1.183, 1.036, -1.519), (1.167, 1.204, -0.2649), (1.167, 1.204, -0.2649), (1.167, 1.204, -0.2649), (1.167, 1.204, -0.2649), (1.221, -1.014, 1.615), (1.221, -1.014, 1.615), (1.221, -1.014, 1.615), (1.221, -1.014, 1.615), (2.805, -2.073, 0.6364), (2.805, -2.073, 0.6364), (2.805, -2.073, 0.6364), (2.805, -2.073, 0.6364), (3.236, -0.8147, 2.316), (3.236, -0.8147, 2.316), (3.236, -0.8147, 2.316), (3.236, -0.8147, 2.316), (4.532, -0.8059, 0.6097), (4.532, -0.8059, 0.6097), (4.532, -0.8059, 0.6097), (4.532, -0.8059, 0.6097), (1.272, -1.128, -0.5233), (1.272, -1.128, -0.5233), (1.272, -1.128, -0.5233), (1.272, -1.128, -0.5233), (3.318, -0.9992, -1.145), (3.318, -0.9992, -1.145), (3.318, -0.9992, -1.145), (3.318, -0.9992, -1.145), (4.015, 1.037, 1.572), (4.015, 1.037, 1.572), (4.015, 1.037, 1.572), (4.015, 1.037, 1.572), (1.969, 0.9088, 2.194), (1.969, 0.9088, 2.194), (1.969, 0.9088, 2.194), (1.969, 0.9088, 2.194), (0.7552, 0.7155, 0.4393), (0.7552, 0.7155, 0.4393), (0.7552, 0.7155, 0.4393), (0.7552, 0.7155, 0.4393), (2.051, 0.7243, -1.267), (2.051, 0.7243, -1.267), (2.051, 0.7243, -1.267), (2.051, 0.7243, -1.267), (4.066, 0.9231, -0.5665), (4.066, 0.9231, -0.5665), (4.066, 0.9231, -0.5665), (4.066, 0.9231, -0.5665), (2.482, 1.983, 0.4125), (2.482, 1.983, 0.4125), (2.482, 1.983, 0.4125), (2.482, 1.983, 0.4125)], [], [(88, 92, 84), (93, 89, 96), (90, 85, 100), (91, 101, 104), (0, 105, 97), (94, 98, 108), (86, 95, 112), (102, 87, 116), (106, 103, 120), (99, 107, 124), (1, 109, 113), (2, 114, 117), (3, 118, 121), (4, 122, 125), (5, 126, 110), (115, 111, 128), (119, 6, 129), (123, 7, 130), (127, 8, 131), (10, 9, 11), (136, 140, 132), (141, 137, 144), (138, 133, 148), (139, 149, 152), (12, 153, 145), (142, 146, 156), (134, 143, 160), (150, 135, 164), (154, 151, 168), (147, 155, 172), (13, 157, 161), (14, 162, 165), (15, 166, 169), (16, 170, 173), (17, 174, 158), (163, 159, 176), (167, 18, 177), (171, 19, 178), (175, 20, 179), (22, 21, 23), (184, 188, 180), (189, 185, 192), (186, 181, 196), (187, 197, 200), (24, 201, 193), (190, 194, 204), (182, 191, 208), (198, 183, 212), (202, 199, 216), (195, 203, 220), (25, 205, 209), (26, 210, 213), (27, 214, 217), (28, 218, 221), (29, 222, 206), (211, 207, 224), (215, 30, 225), (219, 31, 226), (223, 32, 227), (34, 33, 35), (232, 236, 228), (237, 233, 240), (234, 229, 244), (235, 245, 248), (36, 249, 241), (238, 242, 252), (230, 239, 256), (246, 231, 260), (250, 247, 264), (243, 251, 268), (37, 253, 257), (38, 258, 261), (39, 262, 265), (40, 266, 269), (41, 270, 254), (259, 255, 272), (263, 42, 273), (267, 43, 274), (271, 44, 275), (46, 45, 47), (280, 284, 276), (285, 281, 288), (282, 277, 292), (283, 293, 296), (48, 297, 289), (286, 290, 300), (278, 287, 304), (294, 279, 308), (298, 295, 312), (291, 299, 316), (49, 301, 305), (50, 306, 309), (51, 310, 313), (52, 314, 317), (53, 318, 302), (307, 303, 320), (311, 54, 321), (315, 55, 322), (319, 56, 323), (58, 57, 59), (328, 332, 324), (333, 329, 336), (330, 325, 340), (331, 341, 344), (60, 345, 337), (334, 338, 348), (326, 335, 352), (342, 327, 356), (346, 343, 360), (339, 347, 364), (61, 349, 353), (62, 354, 357), (63, 358, 361), (64, 362, 365), (65, 366, 350), (355, 351, 368), (359, 66, 369), (363, 67, 370), (367, 68, 371), (70, 69, 71), (376, 380, 372), (381, 377, 384), (378, 373, 388), (379, 389, 392), (72, 393, 385), (382, 386, 396), (374, 383, 400), (390, 375, 404), (394, 391, 408), (387, 395, 412), (73, 397, 401), (74, 402, 405), (75, 406, 409), (76, 410, 413), (77, 414, 398), (403, 399, 416), (407, 78, 417), (411, 79, 418), (415, 80, 419), (82, 81, 83)])
me_icosphere.polygons.foreach_set('use_smooth', [True] * 140)
_uv = me_icosphere.uv_layers.new(name='UVMap')
_uv.uv.foreach_set('vector', [0.1818, 0.0, 0.2727, 0.1575, 0.09091, 0.1575, 0.2727, 0.1575, 0.3636, 0.0, 0.4545, 0.1575, 0.9091, 0.0, 1.0, 0.1575, 0.8182, 0.1575, 0.7273, 0.0, 0.8182, 0.1575, 0.6364, 0.1575, 0.5455, 0.0, 0.6364, 0.1575, 0.4545, 0.1575, 0.2727, 0.1575, 0.4545, 0.1575, 0.3636, 0.3149, 0.09091, 0.1575, 0.2727, 0.1575, 0.1818, 0.3149, 0.8182, 0.1575, 1.0, 0.1575, 0.9091, 0.3149, 0.6364, 0.1575, 0.8182, 0.1575, 0.7273, 0.3149, 0.4545, 0.1575, 0.6364, 0.1575, 0.5455, 0.3149, 0.2727, 0.1575, 0.3636, 0.3149, 0.1818, 0.3149, 0.09091, 0.1575, 0.1818, 0.3149, 0.0, 0.3149, 0.8182, 0.1575, 0.9091, 0.3149, 0.7273, 0.3149, 0.6364, 0.1575, 0.7273, 0.3149, 0.5455, 0.3149, 0.4545, 0.1575, 0.5455, 0.3149, 0.3636, 0.3149, 0.1818, 0.3149, 0.3636, 0.3149, 0.2727, 0.4724, 0.0, 0.3149, 0.1818, 0.3149, 0.09091, 0.4724, 0.7273, 0.3149, 0.9091, 0.3149, 0.8182, 0.4724, 0.5455, 0.3149, 0.7273, 0.3149, 0.6364, 0.4724, 0.3636, 0.3149, 0.5455, 0.3149, 0.4545, 0.4724, 0.1818, 0.0, 0.2727, 0.1575, 0.09091, 0.1575, 0.2727, 0.1575, 0.3636, 0.0, 0.4545, 0.1575, 0.9091, 0.0, 1.0, 0.1575, 0.8182, 0.1575, 0.7273, 0.0, 0.8182, 0.1575, 0.6364, 0.1575, 0.5455, 0.0, 0.6364, 0.1575, 0.4545, 0.1575, 0.2727, 0.1575, 0.4545, 0.1575, 0.3636, 0.3149, 0.09091, 0.1575, 0.2727, 0.1575, 0.1818, 0.3149, 0.8182, 0.1575, 1.0, 0.1575, 0.9091, 0.3149, 0.6364, 0.1575, 0.8182, 0.1575, 0.7273, 0.3149, 0.4545, 0.1575, 0.6364, 0.1575, 0.5455, 0.3149, 0.2727, 0.1575, 0.3636, 0.3149, 0.1818, 0.3149, 0.09091, 0.1575, 0.1818, 0.3149, 0.0, 0.3149, 0.8182, 0.1575, 0.9091, 0.3149, 0.7273, 0.3149, 0.6364, 0.1575, 0.7273, 0.3149, 0.5455, 0.3149, 0.4545, 0.1575, 0.5455, 0.3149, 0.3636, 0.3149, 0.1818, 0.3149, 0.3636, 0.3149, 0.2727, 0.4724, 0.0, 0.3149, 0.1818, 0.3149, 0.09091, 0.4724, 0.7273, 0.3149, 0.9091, 0.3149, 0.8182, 0.4724, 0.5455, 0.3149, 0.7273, 0.3149, 0.6364, 0.4724, 0.3636, 0.3149, 0.5455, 0.3149, 0.4545, 0.4724, 0.1818, 0.0, 0.2727, 0.1575, 0.09091, 0.1575, 0.2727, 0.1575, 0.3636, 0.0, 0.4545, 0.1575, 0.9091, 0.0, 1.0, 0.1575, 0.8182, 0.1575, 0.7273, 0.0, 0.8182, 0.1575, 0.6364, 0.1575, 0.5455, 0.0, 0.6364, 0.1575, 0.4545, 0.1575, 0.2727, 0.1575, 0.4545, 0.1575, 0.3636, 0.3149, 0.09091, 0.1575, 0.2727, 0.1575, 0.1818, 0.3149, 0.8182, 0.1575, 1.0, 0.1575, 0.9091, 0.3149, 0.6364, 0.1575, 0.8182, 0.1575, 0.7273, 0.3149, 0.4545, 0.1575, 0.6364, 0.1575, 0.5455, 0.3149, 0.2727, 0.1575, 0.3636, 0.3149, 0.1818, 0.3149, 0.09091, 0.1575, 0.1818, 0.3149, 0.0, 0.3149, 0.8182, 0.1575, 0.9091, 0.3149, 0.7273, 0.3149, 0.6364, 0.1575, 0.7273, 0.3149, 0.5455, 0.3149, 0.4545, 0.1575, 0.5455, 0.3149, 0.3636, 0.3149, 0.1818, 0.3149, 0.3636, 0.3149, 0.2727, 0.4724, 0.0, 0.3149, 0.1818, 0.3149, 0.09091, 0.4724, 0.7273, 0.3149, 0.9091, 0.3149, 0.8182, 0.4724, 0.5455, 0.3149, 0.7273, 0.3149, 0.6364, 0.4724, 0.3636, 0.3149, 0.5455, 0.3149, 0.4545, 0.4724, 0.1818, 0.0, 0.2727, 0.1575, 0.09091, 0.1575, 0.2727, 0.1575, 0.3636, 0.0, 0.4545, 0.1575, 0.9091, 0.0, 1.0, 0.1575, 0.8182, 0.1575, 0.7273, 0.0, 0.8182, 0.1575, 0.6364, 0.1575, 0.5455, 0.0, 0.6364, 0.1575, 0.4545, 0.1575, 0.2727, 0.1575, 0.4545, 0.1575, 0.3636, 0.3149, 0.09091, 0.1575, 0.2727, 0.1575, 0.1818, 0.3149, 0.8182, 0.1575, 1.0, 0.1575, 0.9091, 0.3149, 0.6364, 0.1575, 0.8182, 0.1575, 0.7273, 0.3149, 0.4545, 0.1575, 0.6364, 0.1575, 0.5455, 0.3149, 0.2727, 0.1575, 0.3636, 0.3149, 0.1818, 0.3149, 0.09091, 0.1575, 0.1818, 0.3149, 0.0, 0.3149, 0.8182, 0.1575, 0.9091, 0.3149, 0.7273, 0.3149, 0.6364, 0.1575, 0.7273, 0.3149, 0.5455, 0.3149, 0.4545, 0.1575, 0.5455, 0.3149, 0.3636, 0.3149, 0.1818, 0.3149, 0.3636, 0.3149, 0.2727, 0.4724, 0.0, 0.3149, 0.1818, 0.3149, 0.09091, 0.4724, 0.7273, 0.3149, 0.9091, 0.3149, 0.8182, 0.4724, 0.5455, 0.3149, 0.7273, 0.3149, 0.6364, 0.4724, 0.3636, 0.3149, 0.5455, 0.3149, 0.4545, 0.4724, 0.1818, 0.0, 0.2727, 0.1575, 0.09091, 0.1575, 0.2727, 0.1575, 0.3636, 0.0, 0.4545, 0.1575, 0.9091, 0.0, 1.0, 0.1575, 0.8182, 0.1575, 0.7273, 0.0, 0.8182, 0.1575, 0.6364, 0.1575, 0.5455, 0.0, 0.6364, 0.1575, 0.4545, 0.1575, 0.2727, 0.1575, 0.4545, 0.1575, 0.3636, 0.3149, 0.09091, 0.1575, 0.2727, 0.1575, 0.1818, 0.3149, 0.8182, 0.1575, 1.0, 0.1575, 0.9091, 0.3149, 0.6364, 0.1575, 0.8182, 0.1575, 0.7273, 0.3149, 0.4545, 0.1575, 0.6364, 0.1575, 0.5455, 0.3149, 0.2727, 0.1575, 0.3636, 0.3149, 0.1818, 0.3149, 0.09091, 0.1575, 0.1818, 0.3149, 0.0, 0.3149, 0.8182, 0.1575, 0.9091, 0.3149, 0.7273, 0.3149, 0.6364, 0.1575, 0.7273, 0.3149, 0.5455, 0.3149, 0.4545, 0.1575, 0.5455, 0.3149, 0.3636, 0.3149, 0.1818, 0.3149, 0.3636, 0.3149, 0.2727, 0.4724, 0.0, 0.3149, 0.1818, 0.3149, 0.09091, 0.4724, 0.7273, 0.3149, 0.9091, 0.3149, 0.8182, 0.4724, 0.5455, 0.3149, 0.7273, 0.3149, 0.6364, 0.4724, 0.3636, 0.3149, 0.5455, 0.3149, 0.4545, 0.4724, 0.1818, 0.0, 0.2727, 0.1575, 0.09091, 0.1575, 0.2727, 0.1575, 0.3636, 0.0, 0.4545, 0.1575, 0.9091, 0.0, 1.0, 0.1575, 0.8182, 0.1575, 0.7273, 0.0, 0.8182, 0.1575, 0.6364, 0.1575, 0.5455, 0.0, 0.6364, 0.1575, 0.4545, 0.1575, 0.2727, 0.1575, 0.4545, 0.1575, 0.3636, 0.3149, 0.09091, 0.1575, 0.2727, 0.1575, 0.1818, 0.3149, 0.8182, 0.1575, 1.0, 0.1575, 0.9091, 0.3149, 0.6364, 0.1575, 0.8182, 0.1575, 0.7273, 0.3149, 0.4545, 0.1575, 0.6364, 0.1575, 0.5455, 0.3149, 0.2727, 0.1575, 0.3636, 0.3149, 0.1818, 0.3149, 0.09091, 0.1575, 0.1818, 0.3149, 0.0, 0.3149, 0.8182, 0.1575, 0.9091, 0.3149, 0.7273, 0.3149, 0.6364, 0.1575, 0.7273, 0.3149, 0.5455, 0.3149, 0.4545, 0.1575, 0.5455, 0.3149, 0.3636, 0.3149, 0.1818, 0.3149, 0.3636, 0.3149, 0.2727, 0.4724, 0.0, 0.3149, 0.1818, 0.3149, 0.09091, 0.4724, 0.7273, 0.3149, 0.9091, 0.3149, 0.8182, 0.4724, 0.5455, 0.3149, 0.7273, 0.3149, 0.6364, 0.4724, 0.3636, 0.3149, 0.5455, 0.3149, 0.4545, 0.4724, 0.1818, 0.0, 0.2727, 0.1575, 0.09091, 0.1575, 0.2727, 0.1575, 0.3636, 0.0, 0.4545, 0.1575, 0.9091, 0.0, 1.0, 0.1575, 0.8182, 0.1575, 0.7273, 0.0, 0.8182, 0.1575, 0.6364, 0.1575, 0.5455, 0.0, 0.6364, 0.1575, 0.4545, 0.1575, 0.2727, 0.1575, 0.4545, 0.1575, 0.3636, 0.3149, 0.09091, 0.1575, 0.2727, 0.1575, 0.1818, 0.3149, 0.8182, 0.1575, 1.0, 0.1575, 0.9091, 0.3149, 0.6364, 0.1575, 0.8182, 0.1575, 0.7273, 0.3149, 0.4545, 0.1575, 0.6364, 0.1575, 0.5455, 0.3149, 0.2727, 0.1575, 0.3636, 0.3149, 0.1818, 0.3149, 0.09091, 0.1575, 0.1818, 0.3149, 0.0, 0.3149, 0.8182, 0.1575, 0.9091, 0.3149, 0.7273, 0.3149, 0.6364, 0.1575, 0.7273, 0.3149, 0.5455, 0.3149, 0.4545, 0.1575, 0.5455, 0.3149, 0.3636, 0.3149, 0.1818, 0.3149, 0.3636, 0.3149, 0.2727, 0.4724, 0.0, 0.3149, 0.1818, 0.3149, 0.09091, 0.4724, 0.7273, 0.3149, 0.9091, 0.3149, 0.8182, 0.4724, 0.5455, 0.3149, 0.7273, 0.3149, 0.6364, 0.4724, 0.3636, 0.3149, 0.5455, 0.3149, 0.4545, 0.4724])
me_icosphere.update()

# ---- objects
ob_cube = bpy.data.objects.new('Cube', me_cube_001)
ob_icosphere = bpy.data.objects.new('Icosphere', me_icosphere)

# ---- transforms, parenting, visibility, modifiers, constraints
ob_cube.location = (-16.0, 0.0, 0.0)
ob_icosphere.location = (-17.02, 2.725, 7.776)

# ---- collection membership
col_collection.objects.link(ob_cube)
col_collection.objects.link(ob_icosphere)

# ---- scene / render settings (as saved in the file)
scene.frame_start = 1; scene.frame_end = 250; scene.frame_set(1)
scene.render.engine = 'BLENDER_EEVEE_NEXT'
scene.cycles.sampling_pattern = 'TABULATED_SOBOL'
scene.cycles.use_light_tree = False
scene.view_settings.view_transform = 'Filmic'
bpy.context.view_layer.update()

# ---- added for rendering (the .blend has no active camera and no usable light): camera, sun
cam_auto = bpy.data.cameras.new('AutoCamera')
cam_auto.lens = 50.0
cam_auto.sensor_width = 36.0
cam_auto.clip_end = 1000.0
ob_auto_camera = bpy.data.objects.new('AutoCamera', cam_auto)
scene.collection.objects.link(ob_auto_camera)
ob_auto_camera.location = (-1.11539, -13.9534, 16.6705)
ob_auto_camera.rotation_euler = (1.09748, -7.21219e-08, 0.694738)
scene.camera = ob_auto_camera
light_auto_sun = bpy.data.lights.new('AutoSun', 'SUN')
light_auto_sun.energy = 3.0
light_auto_sun.angle = 0.0523599
ob_auto_sun = bpy.data.objects.new('AutoSun', light_auto_sun)
scene.collection.objects.link(ob_auto_sun)
ob_auto_sun.rotation_euler = (0.872665, 0.174533, 0.523599)
bpy.context.view_layer.update()
